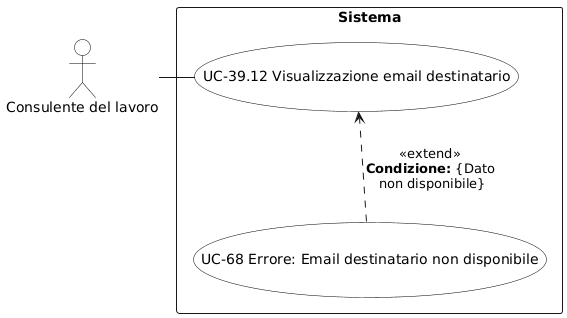

The diagram above was rendered by PlantUML. Its source (embedded in the PNG):
@startuml
skinparam backgroundColor white
skinparam actor {
  BackgroundColor white
  BorderColor black
  FontColor black
}
skinparam usecase {
  BackgroundColor white
  BorderColor black
  FontColor black
}
actor "Consulente del lavoro" as C

rectangle "Sistema" {
  (UC-39.12 Visualizzazione email destinatario) as UC3912
  (UC-68 Errore: Email destinatario non disponibile) as UC68

  UC3912 -[hidden]down- UC68

  UC68 ..> UC3912 : <<extend>>\n**Condizione:** {Dato\n non disponibile}
}

C - UC3912
@enduml